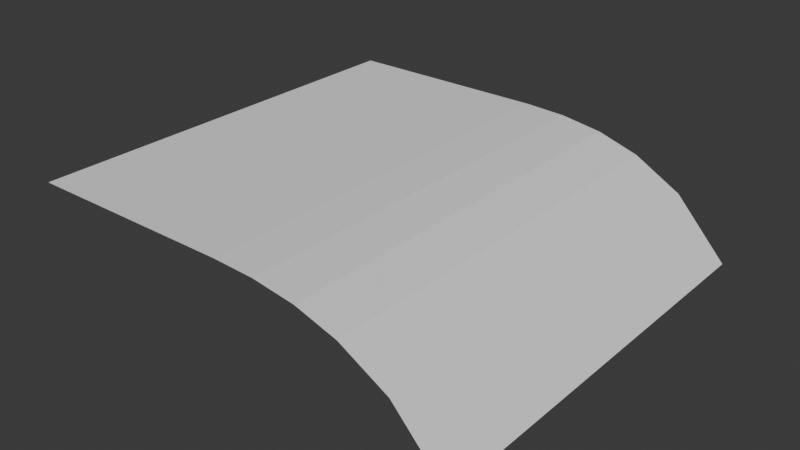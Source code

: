 # Source: Till_3x3.blend  (saved by Blender 5.1.29; exported with 4.5.12 LTS)
import bpy
from mathutils import Matrix  # noqa: F401  (used for matrix-valued properties, if any)

bpy.ops.wm.read_factory_settings(use_empty=True)
scene = bpy.context.scene
scene.name = 'Scene'

# ---- collections
col_collection = bpy.data.collections.new('Collection'); scene.collection.children.link(col_collection)

# ---- world
world_world = bpy.data.worlds.new('World'); scene.world = world_world
world_world.use_nodes = True; world_world.node_tree.nodes.clear()
_N = world_world.node_tree.nodes; _L = world_world.node_tree.links
n0 = _N.new('ShaderNodeOutputWorld'); n0.name = 'World Output'; n0.location = (200, 100)
n1 = _N.new('ShaderNodeBackground'); n1.name = 'Background'; n1.location = (-200, 100)
n1.inputs[0].default_value = (0.05088, 0.05088, 0.05088, 1.0)
_L.new(n1.outputs[0], n0.inputs[0])
n0.is_active_output = True
world_world.color = (0.05088, 0.05088, 0.05088)
world_world.sun_shadow_jitter_overblur = 0.0

# ---- meshes
me_grid_001 = bpy.data.meshes.new('Grid.001')
me_grid_001.from_pydata([(1.075, -1.0, 0.0), (0.8264, -1.0, 0.2706), (-1.0, 1.0, 0.4983), (-1.0, 1.505e-08, 0.4983), (1.523e-08, 1.505e-08, 0.4983), (0.2009, 1.513e-08, 0.4897), (0.4027, 1.582e-08, 0.4596), (0.6005, 1.528e-08, 0.3976), (0.8264, 7.962e-09, 0.2706), (1.075, -2.514e-08, 0.0), (1.075, 1.0, 0.0), (0.8264, 1.0, 0.2706), (0.6005, 1.0, 0.3976), (0.4027, 1.0, 0.4596), (0.2009, 1.0, 0.4897), (1.523e-08, 1.0, 0.4983), (0.6005, -1.0, 0.3976), (0.4027, -1.0, 0.4596), (0.2009, -1.0, 0.4897), (1.523e-08, -1.0, 0.4983), (-1.0, -1.0, 0.4983)], [], [(4, 3, 20, 19), (6, 5, 18, 17), (7, 6, 17, 16), (8, 7, 16, 1), (9, 8, 1, 0), (8, 9, 10, 11), (6, 7, 12, 13), (4, 5, 14, 15), (4, 15, 2, 3), (7, 8, 11, 12), (5, 6, 13, 14), (5, 4, 19, 18)])
_uv = me_grid_001.uv_layers.new(name='UVMap')
_uv.uv.foreach_set('vector', [0.5, 0.5, 0.5, 0.5, 0.5, 0.5, 0.5, 0.5, 0.7, 0.5, 0.6, 0.5, 0.6, 0.5, 0.7, 0.5, 0.8, 0.5, 0.7, 0.5, 0.7, 0.5, 0.8, 0.5, 0.9, 0.5, 0.8, 0.5, 0.8, 0.5, 0.9, 0.5, 1.0, 0.5, 0.9, 0.5, 0.9, 0.5, 1.0, 0.5, 0.9, 0.5, 1.0, 0.5, 1.0, 0.5, 0.9, 0.5, 0.7, 0.5, 0.8, 0.5, 0.8, 0.5, 0.7, 0.5, 0.5, 0.5, 0.6, 0.5, 0.6, 0.5, 0.5, 0.5, 0.5, 0.5, 0.5, 0.5, 0.5, 0.5, 0.5, 0.5, 0.8, 0.5, 0.9, 0.5, 0.9, 0.5, 0.8, 0.5, 0.6, 0.5, 0.7, 0.5, 0.7, 0.5, 0.6, 0.5, 0.6, 0.5, 0.5, 0.5, 0.5, 0.5, 0.6, 0.5])
me_grid_001.update()

# ---- objects
ob_grid = bpy.data.objects.new('Grid', me_grid_001)

# ---- transforms, parenting, visibility, modifiers, constraints
ob_grid.location = (0.0, 0.0, 0.0)

# ---- collection membership
col_collection.objects.link(ob_grid)

# ---- scene / render settings (as saved in the file)
scene.frame_start = 1; scene.frame_end = 250; scene.frame_set(1)
scene.render.engine = 'BLENDER_EEVEE_NEXT'
scene.render.bake_bias = 0.0
scene.render.bake_samples = 0
scene.cycles.sampling_pattern = 'TABULATED_SOBOL'
scene.eevee.use_volume_custom_range = False
bpy.context.view_layer.update()

# ---- added for rendering (the .blend has no active camera and no usable light): camera, sun
cam_auto = bpy.data.cameras.new('AutoCamera')
cam_auto.lens = 50.0
cam_auto.sensor_width = 36.0
cam_auto.clip_end = 1000.0
ob_auto_camera = bpy.data.objects.new('AutoCamera', cam_auto)
scene.collection.objects.link(ob_auto_camera)
ob_auto_camera.location = (2.7436, -3.24727, 2.41399)
ob_auto_camera.rotation_euler = (1.09748, -7.21219e-08, 0.694738)
scene.camera = ob_auto_camera
light_auto_sun = bpy.data.lights.new('AutoSun', 'SUN')
light_auto_sun.energy = 3.0
light_auto_sun.angle = 0.0523599
ob_auto_sun = bpy.data.objects.new('AutoSun', light_auto_sun)
scene.collection.objects.link(ob_auto_sun)
ob_auto_sun.rotation_euler = (0.872665, 0.174533, 0.523599)
bpy.context.view_layer.update()
